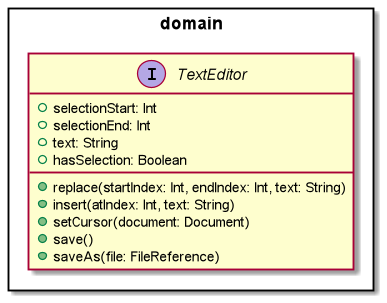

The diagram above was rendered by PlantUML. Its source (embedded in the PNG):
@startuml
package domain <<Rectangle>> {
    interface TextEditor {
        + selectionStart: Int
        + selectionEnd: Int
        + text: String
        + hasSelection: Boolean

        + replace(startIndex: Int, endIndex: Int, text: String)
        + insert(atIndex: Int, text: String)
        + setCursor(document: Document)
        + save()
        + saveAs(file: FileReference)
    }
}

@enduml